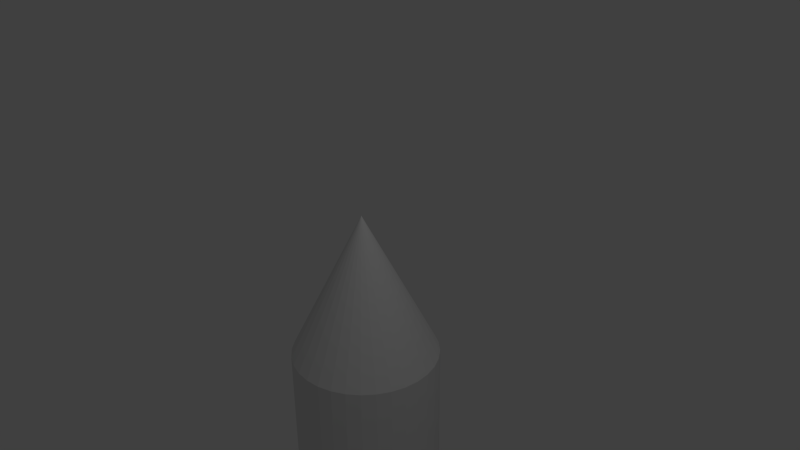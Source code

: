 # Source: rocket.blend  (saved by Blender 2.73.0; exported with 4.5.12 LTS)
import bpy
from mathutils import Matrix  # noqa: F401  (used for matrix-valued properties, if any)

bpy.ops.wm.read_factory_settings(use_empty=True)
scene = bpy.context.scene
scene.name = 'Scene'

# ---- collections
col_collection_1 = bpy.data.collections.new('Collection 1'); scene.collection.children.link(col_collection_1)

# ---- world
world_world = bpy.data.worlds.new('World'); scene.world = world_world
world_world.color = (0.05088, 0.05088, 0.05088)
world_world.use_sun_shadow = False
world_world.sun_shadow_jitter_overblur = 0.0
world_world.cycles.sampling_method = 'MANUAL'
world_world.cycles.sample_map_resolution = 256

# ---- cameras
cam_camera = bpy.data.cameras.new('Camera')
cam_camera.clip_end = 100.0
cam_camera.lens = 35.0
cam_camera.sensor_width = 32.0
cam_camera.sensor_height = 18.0
cam_camera.ortho_scale = 7.314
cam_camera.dof.focus_distance = 0.0
cam_camera.dof.aperture_fstop = 128.0

# ---- lights
light_lamp = bpy.data.lights.new('Lamp', 'POINT')
light_lamp.transmission_factor = 0.0
light_lamp.cutoff_distance = 30.0
light_lamp.energy = 100.0
light_lamp.shadow_buffer_clip_start = 1.001
light_lamp.shadow_soft_size = 0.1
light_lamp.shadow_maximum_resolution = 0.006
light_lamp.use_absolute_resolution = True
light_lamp.cycles.use_multiple_importance_sampling = False

# ---- meshes
me_cylinder = bpy.data.meshes.new('Cylinder')
me_cylinder.from_pydata([(0.0, 1.0, -3.5), (0.0, 1.0, 3.5), (0.1951, 0.9808, -3.5), (0.1951, 0.9808, 3.5), (0.3827, 0.9239, -3.5), (0.3827, 0.9239, 3.5), (0.5556, 0.8315, -3.5), (0.5556, 0.8315, 3.5), (0.7071, 0.7071, -3.5), (0.7071, 0.7071, 3.5), (0.8315, 0.5556, -3.5), (0.8315, 0.5556, 3.5), (0.9239, 0.3827, -3.5), (0.9239, 0.3827, 3.5), (0.9808, 0.1951, -3.5), (0.9808, 0.1951, 3.5), (1.0, 7.55e-08, -3.5), (1.0, 7.55e-08, 3.5), (0.9808, -0.1951, -3.5), (0.9808, -0.1951, 3.5), (0.9239, -0.3827, -3.5), (0.9239, -0.3827, 3.5), (0.8315, -0.5556, -3.5), (0.8315, -0.5556, 3.5), (0.7071, -0.7071, -3.5), (0.7071, -0.7071, 3.5), (0.5556, -0.8315, -3.5), (0.5556, -0.8315, 3.5), (0.3827, -0.9239, -3.5), (0.3827, -0.9239, 3.5), (0.1951, -0.9808, -3.5), (0.1951, -0.9808, 3.5), (-3.258e-07, -1.0, -3.5), (-3.258e-07, -1.0, 3.5), (-0.1951, -0.9808, -3.5), (-0.1951, -0.9808, 3.5), (-0.3827, -0.9239, -3.5), (-0.3827, -0.9239, 3.5), (-0.5556, -0.8315, -3.5), (-0.5556, -0.8315, 3.5), (-0.7071, -0.7071, -3.5), (-0.7071, -0.7071, 3.5), (-0.8315, -0.5556, -3.5), (-0.8315, -0.5556, 3.5), (-0.9239, -0.3827, -3.5), (-0.9239, -0.3827, 3.5), (-0.9808, -0.1951, -3.5), (-0.9808, -0.1951, 3.5), (-1.0, 9.656e-07, -3.5), (-1.0, 9.656e-07, 3.5), (-0.9808, 0.1951, -3.5), (-0.9808, 0.1951, 3.5), (-0.9239, 0.3827, -3.5), (-0.9239, 0.3827, 3.5), (-0.8315, 0.5556, -3.5), (-0.8315, 0.5556, 3.5), (-0.7071, 0.7071, -3.5), (-0.7071, 0.7071, 3.5), (-0.5556, 0.8315, -3.5), (-0.5556, 0.8315, 3.5), (-0.3827, 0.9239, -3.5), (-0.3827, 0.9239, 3.5), (-0.1951, 0.9808, -3.5), (-0.1951, 0.9808, 3.5)], [], [(0, 1, 3, 2), (2, 3, 5, 4), (4, 5, 7, 6), (6, 7, 9, 8), (8, 9, 11, 10), (10, 11, 13, 12), (12, 13, 15, 14), (14, 15, 17, 16), (16, 17, 19, 18), (18, 19, 21, 20), (20, 21, 23, 22), (22, 23, 25, 24), (24, 25, 27, 26), (26, 27, 29, 28), (28, 29, 31, 30), (30, 31, 33, 32), (32, 33, 35, 34), (34, 35, 37, 36), (36, 37, 39, 38), (38, 39, 41, 40), (40, 41, 43, 42), (42, 43, 45, 44), (44, 45, 47, 46), (46, 47, 49, 48), (48, 49, 51, 50), (50, 51, 53, 52), (52, 53, 55, 54), (54, 55, 57, 56), (56, 57, 59, 58), (58, 59, 61, 60), (3, 1, 63, 61, 59, 57, 55, 53, 51, 49, 47, 45, 43, 41, 39, 37, 35, 33, 31, 29, 27, 25, 23, 21, 19, 17, 15, 13, 11, 9, 7, 5), (62, 63, 1, 0), (60, 61, 63, 62), (0, 2, 4, 6, 8, 10, 12, 14, 16, 18, 20, 22, 24, 26, 28, 30, 32, 34, 36, 38, 40, 42, 44, 46, 48, 50, 52, 54, 56, 58, 60, 62)])
me_cylinder.use_remesh_preserve_volume = False
me_cylinder.use_remesh_preserve_attributes = False
me_cylinder.use_mirror_vertex_groups = False
me_cylinder.update()
me_cone_002 = bpy.data.meshes.new('Cone.002')
me_cone_002.from_pydata([(0.0, 1.0, -1.0), (0.1951, 0.9808, -1.0), (0.3827, 0.9239, -1.0), (0.5556, 0.8315, -1.0), (0.7071, 0.7071, -1.0), (0.8315, 0.5556, -1.0), (0.9239, 0.3827, -1.0), (0.9808, 0.1951, -1.0), (1.0, 7.55e-08, -1.0), (0.0, 0.0, 1.0), (0.9808, -0.1951, -1.0), (0.9239, -0.3827, -1.0), (0.8315, -0.5556, -1.0), (0.7071, -0.7071, -1.0), (0.5556, -0.8315, -1.0), (0.3827, -0.9239, -1.0), (0.1951, -0.9808, -1.0), (-3.258e-07, -1.0, -1.0), (-0.1951, -0.9808, -1.0), (-0.3827, -0.9239, -1.0), (-0.5556, -0.8315, -1.0), (-0.7071, -0.7071, -1.0), (-0.8315, -0.5556, -1.0), (-0.9239, -0.3827, -1.0), (-0.9808, -0.1951, -1.0), (-1.0, 9.656e-07, -1.0), (-0.9808, 0.1951, -1.0), (-0.9239, 0.3827, -1.0), (-0.8315, 0.5556, -1.0), (-0.7071, 0.7071, -1.0), (-0.5556, 0.8315, -1.0), (-0.3827, 0.9239, -1.0), (-0.1951, 0.9808, -1.0)], [], [(31, 9, 32), (0, 9, 1), (30, 9, 31), (29, 9, 30), (28, 9, 29), (27, 9, 28), (26, 9, 27), (25, 9, 26), (24, 9, 25), (23, 9, 24), (22, 9, 23), (21, 9, 22), (20, 9, 21), (19, 9, 20), (18, 9, 19), (17, 9, 18), (16, 9, 17), (15, 9, 16), (14, 9, 15), (13, 9, 14), (12, 9, 13), (11, 9, 12), (10, 9, 11), (8, 9, 10), (7, 9, 8), (6, 9, 7), (5, 9, 6), (4, 9, 5), (3, 9, 4), (2, 9, 3), (32, 9, 0), (1, 9, 2), (0, 1, 2, 3, 4, 5, 6, 7, 8, 10, 11, 12, 13, 14, 15, 16, 17, 18, 19, 20, 21, 22, 23, 24, 25, 26, 27, 28, 29, 30, 31, 32)])
me_cone_002.use_remesh_preserve_volume = False
me_cone_002.use_remesh_preserve_attributes = False
me_cone_002.use_mirror_vertex_groups = False
me_cone_002.update()

# ---- objects
ob_stage = bpy.data.objects.new('Stage', me_cylinder)
ob_capsule = bpy.data.objects.new('Capsule', me_cone_002)
ob_lamp = bpy.data.objects.new('Lamp', light_lamp)
ob_camera = bpy.data.objects.new('Camera', cam_camera)

# ---- transforms, parenting, visibility, modifiers, constraints
ob_stage.location = (0.0, 0.0, -4.5)
ob_stage.lineart.crease_threshold = 0.0
ob_capsule.location = (0.0, 0.0, 0.0)
ob_capsule.lineart.crease_threshold = 0.0
ob_lamp.location = (3.583, -0.318, 5.947)
ob_lamp.rotation_euler = (0.6503, 0.05522, 1.866)
ob_lamp.lock_rotations_4d = False
ob_lamp.empty_display_type = 'ARROWS'
ob_lamp.color = (0.0, 0.0, 0.0, 0.0)
ob_lamp.lineart.crease_threshold = 0.0
ob_camera.location = (7.497, -6.335, 5.742)
ob_camera.rotation_euler = (1.109, 0.01082, 0.8149)
ob_camera.lock_rotations_4d = False
ob_camera.empty_display_type = 'ARROWS'
ob_camera.color = (0.0, 0.0, 0.0, 0.0)
ob_camera.display_type = 'WIRE'
ob_camera.lineart.crease_threshold = 0.0

# ---- collection membership
col_collection_1.objects.link(ob_stage)
col_collection_1.objects.link(ob_capsule)
col_collection_1.objects.link(ob_lamp)
col_collection_1.objects.link(ob_camera)

# ---- scene / render settings (as saved in the file)
scene.camera = ob_camera
scene.frame_start = 1; scene.frame_end = 250; scene.frame_set(1)
scene.render.engine = 'BLENDER_EEVEE_NEXT'
scene.render.resolution_percentage = 50
scene.render.dither_intensity = 0.0
scene.cycles.use_denoising = False
scene.cycles.samples = 10
scene.cycles.sampling_pattern = 'TABULATED_SOBOL'
scene.cycles.light_sampling_threshold = 0.0
scene.cycles.use_adaptive_sampling = False
scene.cycles.use_light_tree = False
scene.cycles.blur_glossy = 0.0
scene.cycles.pixel_filter_type = 'GAUSSIAN'
scene.cycles.sample_clamp_indirect = 0.0
scene.view_settings.view_transform = 'Standard'
bpy.context.view_layer.update()
